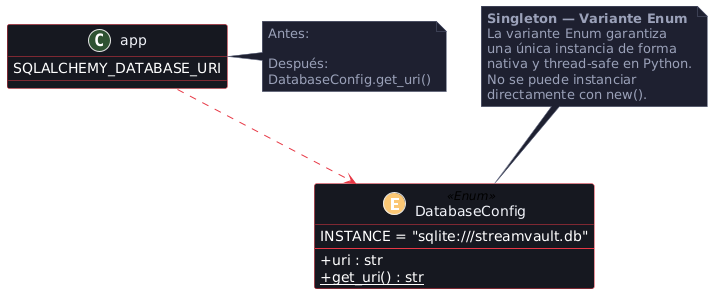

The diagram above was rendered by PlantUML. Its source (embedded in the PNG):
@startuml
skinparam classAttributeIconSize 0
skinparam backgroundColor #ffffff
skinparam class {
    BackgroundColor #161820
    BorderColor #e63946
    FontColor #f0f2f8
    ArrowColor #e63946
}
skinparam note {
    BackgroundColor #1e2130
    BorderColor #5a607a
    FontColor #9aa0b8
}

class DatabaseConfig << (E,#FAC775) Enum >> {
    INSTANCE = "sqlite:///streamvault.db"
    --
    + uri : str
    + {static} get_uri() : str
}

note top of DatabaseConfig
  **Singleton — Variante Enum**
  La variante Enum garantiza
  una única instancia de forma
  nativa y thread-safe en Python.
  No se puede instanciar
  directamente con new().
end note

class app {
    SQLALCHEMY_DATABASE_URI
}

note right of app
  Antes:
  'sqlite:///streamvault.db'

  Después:
  DatabaseConfig.get_uri()
end note

app ..> DatabaseConfig : get_uri()
@enduml